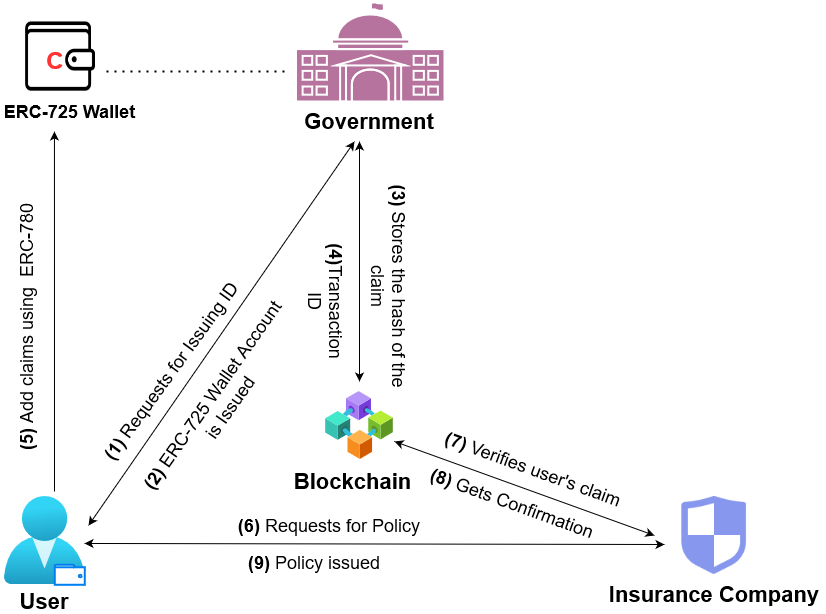

The diagram above was exported from draw.io. Its source (the exported page's mxGraphModel, read from the mxfile embedded in the PNG):
<mxGraphModel dx="1210" dy="2043" grid="1" gridSize="10" guides="1" tooltips="1" connect="1" arrows="1" fold="1" page="1" pageScale="1" pageWidth="850" pageHeight="1400" math="0" shadow="0">
  <root>
    <mxCell id="0" />
    <mxCell id="1" parent="0" />
    <mxCell id="d38ssiMvJzd8z25B4xD7-6" value="&lt;font style=&quot;font-size: 22px&quot;&gt;&lt;b&gt;User&lt;/b&gt;&lt;/font&gt;" style="text;html=1;strokeColor=none;fillColor=none;align=center;verticalAlign=middle;whiteSpace=wrap;rounded=0;fontSize=18;" parent="1" vertex="1">
      <mxGeometry x="90.35000000000001" y="10" width="40" height="20" as="geometry" />
    </mxCell>
    <mxCell id="d38ssiMvJzd8z25B4xD7-8" value="&lt;b&gt;&lt;font style=&quot;font-size: 22px&quot;&gt;Insurance Company&lt;/font&gt;&lt;/b&gt;" style="text;html=1;strokeColor=none;fillColor=none;align=center;verticalAlign=middle;whiteSpace=wrap;rounded=0;fontSize=18;" parent="1" vertex="1">
      <mxGeometry x="670" y="3.280000000000001" width="220" height="20" as="geometry" />
    </mxCell>
    <mxCell id="d38ssiMvJzd8z25B4xD7-9" value="&lt;font style=&quot;font-size: 22px&quot;&gt;&lt;b&gt;Government&lt;/b&gt;&lt;/font&gt;" style="text;html=1;strokeColor=none;fillColor=none;align=center;verticalAlign=middle;whiteSpace=wrap;rounded=0;fontSize=18;" parent="1" vertex="1">
      <mxGeometry x="415" y="-470" width="40" height="20" as="geometry" />
    </mxCell>
    <mxCell id="d38ssiMvJzd8z25B4xD7-10" value="" style="endArrow=classic;startArrow=classic;html=1;fontSize=18;" parent="1" edge="1">
      <mxGeometry width="50" height="50" relative="1" as="geometry">
        <mxPoint x="460" y="-140" as="sourcePoint" />
        <mxPoint x="720" y="-46" as="targetPoint" />
        <Array as="points" />
      </mxGeometry>
    </mxCell>
    <mxCell id="d38ssiMvJzd8z25B4xD7-11" value="" style="endArrow=classic;startArrow=classic;html=1;fontSize=18;exitX=1.041;exitY=0.329;exitDx=0;exitDy=0;exitPerimeter=0;" parent="1" edge="1" source="UIb1-fetq1EQK4WJTlrF-11">
      <mxGeometry width="50" height="50" relative="1" as="geometry">
        <mxPoint x="160" y="-70" as="sourcePoint" />
        <mxPoint x="420" y="-440" as="targetPoint" />
      </mxGeometry>
    </mxCell>
    <mxCell id="d38ssiMvJzd8z25B4xD7-12" value="&lt;b&gt;(1)&lt;/b&gt; Requests for Issuing ID" style="text;html=1;strokeColor=none;fillColor=none;align=center;verticalAlign=middle;whiteSpace=wrap;rounded=0;fontSize=18;rotation=306;" parent="1" vertex="1">
      <mxGeometry x="58.57" y="-220.00000000000003" width="356.43" height="20" as="geometry" />
    </mxCell>
    <mxCell id="d38ssiMvJzd8z25B4xD7-14" value="&lt;b&gt;(2)&lt;/b&gt; ERC-725 Wallet Account is Issued" style="text;html=1;strokeColor=none;fillColor=none;align=center;verticalAlign=middle;whiteSpace=wrap;rounded=0;fontSize=18;rotation=-55;" parent="1" vertex="1">
      <mxGeometry x="170" y="-200" width="234.06" height="39.5" as="geometry" />
    </mxCell>
    <mxCell id="d38ssiMvJzd8z25B4xD7-19" value="&lt;b&gt;(6)&lt;/b&gt; Requests for Policy " style="text;html=1;strokeColor=none;fillColor=none;align=center;verticalAlign=middle;whiteSpace=wrap;rounded=0;fontSize=18;" parent="1" vertex="1">
      <mxGeometry x="200" y="-66" width="390" height="20" as="geometry" />
    </mxCell>
    <mxCell id="d38ssiMvJzd8z25B4xD7-20" value="" style="endArrow=classic;startArrow=classic;html=1;fontSize=18;exitX=-0.01;exitY=0.589;exitDx=0;exitDy=0;exitPerimeter=0;entryX=0.991;entryY=0.532;entryDx=0;entryDy=0;entryPerimeter=0;" parent="1" edge="1" target="UIb1-fetq1EQK4WJTlrF-11" source="UIb1-fetq1EQK4WJTlrF-13">
      <mxGeometry width="50" height="50" relative="1" as="geometry">
        <mxPoint x="675" y="-38" as="sourcePoint" />
        <mxPoint x="175" y="-38" as="targetPoint" />
        <Array as="points" />
      </mxGeometry>
    </mxCell>
    <mxCell id="d38ssiMvJzd8z25B4xD7-21" value="&lt;b&gt;(7)&lt;/b&gt; Verifies user's claim" style="text;html=1;strokeColor=none;fillColor=none;align=center;verticalAlign=middle;whiteSpace=wrap;rounded=0;fontSize=18;rotation=20;" parent="1" vertex="1">
      <mxGeometry x="498" y="-122" width="202.37" height="20" as="geometry" />
    </mxCell>
    <mxCell id="d38ssiMvJzd8z25B4xD7-22" value="" style="aspect=fixed;html=1;points=[];align=center;image;fontSize=12;image=img/lib/azure2/blockchain/Consortium.svg;fillColor=#000000;sketch=0;" parent="1" vertex="1">
      <mxGeometry x="391" y="-190" width="68" height="68" as="geometry" />
    </mxCell>
    <mxCell id="d38ssiMvJzd8z25B4xD7-23" value="" style="endArrow=classic;startArrow=classic;html=1;fontSize=18;" parent="1" edge="1">
      <mxGeometry width="50" height="50" relative="1" as="geometry">
        <mxPoint x="425" y="-440" as="sourcePoint" />
        <mxPoint x="425" y="-200" as="targetPoint" />
        <Array as="points">
          <mxPoint x="425" y="-410" />
        </Array>
      </mxGeometry>
    </mxCell>
    <mxCell id="d38ssiMvJzd8z25B4xD7-24" value="&lt;b&gt;(3)&lt;/b&gt; Stores the hash of the claim" style="text;html=1;strokeColor=none;fillColor=none;align=center;verticalAlign=middle;whiteSpace=wrap;rounded=0;sketch=0;fontSize=18;rotation=90;" parent="1" vertex="1">
      <mxGeometry x="350" y="-310" width="210" height="30" as="geometry" />
    </mxCell>
    <mxCell id="d38ssiMvJzd8z25B4xD7-34" value="&lt;b&gt;(4)&lt;/b&gt;Transaction ID " style="text;html=1;strokeColor=none;fillColor=none;align=center;verticalAlign=middle;whiteSpace=wrap;rounded=0;sketch=0;fontSize=18;rotation=90;" parent="1" vertex="1">
      <mxGeometry x="325" y="-290" width="134" height="20" as="geometry" />
    </mxCell>
    <mxCell id="d38ssiMvJzd8z25B4xD7-38" value="&lt;b&gt;(9)&lt;/b&gt; Policy issued" style="text;html=1;strokeColor=none;fillColor=none;align=center;verticalAlign=middle;whiteSpace=wrap;rounded=0;sketch=0;fontSize=18;" parent="1" vertex="1">
      <mxGeometry x="290" y="-28.72" width="180" height="20" as="geometry" />
    </mxCell>
    <mxCell id="d38ssiMvJzd8z25B4xD7-39" value="&lt;b&gt;(8)&lt;/b&gt; Gets Confirmation" style="text;html=1;strokeColor=none;fillColor=none;align=center;verticalAlign=middle;whiteSpace=wrap;rounded=0;sketch=0;fontSize=18;rotation=20;" parent="1" vertex="1">
      <mxGeometry x="484" y="-88" width="187.96" height="20" as="geometry" />
    </mxCell>
    <mxCell id="d38ssiMvJzd8z25B4xD7-40" value="&lt;font style=&quot;font-size: 22px&quot;&gt;&lt;b&gt;Blockchain&lt;/b&gt;&lt;/font&gt;" style="text;html=1;strokeColor=none;fillColor=none;align=center;verticalAlign=middle;whiteSpace=wrap;rounded=0;sketch=0;fontSize=18;" parent="1" vertex="1">
      <mxGeometry x="378" y="-110" width="81" height="20" as="geometry" />
    </mxCell>
    <mxCell id="UIb1-fetq1EQK4WJTlrF-1" value="" style="shape=image;html=1;verticalAlign=top;verticalLabelPosition=bottom;labelBackgroundColor=#ffffff;imageAspect=0;aspect=fixed;image=https://cdn1.iconfinder.com/data/icons/financial-45/23/wallet-128.png" vertex="1" parent="1">
      <mxGeometry x="91.14" y="-560" width="70" height="70" as="geometry" />
    </mxCell>
    <mxCell id="UIb1-fetq1EQK4WJTlrF-2" value="" style="endArrow=none;dashed=1;html=1;dashPattern=1 3;strokeWidth=2;" edge="1" parent="1">
      <mxGeometry width="50" height="50" relative="1" as="geometry">
        <mxPoint x="350" y="-510" as="sourcePoint" />
        <mxPoint x="170" y="-510" as="targetPoint" />
      </mxGeometry>
    </mxCell>
    <mxCell id="UIb1-fetq1EQK4WJTlrF-4" value="" style="endArrow=classic;html=1;entryX=0.39;entryY=1.5;entryDx=0;entryDy=0;entryPerimeter=0;" edge="1" parent="1" target="UIb1-fetq1EQK4WJTlrF-5">
      <mxGeometry width="50" height="50" relative="1" as="geometry">
        <mxPoint x="120" y="-90" as="sourcePoint" />
        <mxPoint x="120" y="-440" as="targetPoint" />
      </mxGeometry>
    </mxCell>
    <mxCell id="UIb1-fetq1EQK4WJTlrF-5" value="&lt;b&gt;&lt;font style=&quot;font-size: 18px&quot;&gt;ERC-725 Wallet &lt;/font&gt;&lt;/b&gt;" style="text;html=1;strokeColor=none;fillColor=none;align=center;verticalAlign=middle;whiteSpace=wrap;rounded=0;" vertex="1" parent="1">
      <mxGeometry x="65.57" y="-480" width="139.43" height="20" as="geometry" />
    </mxCell>
    <mxCell id="UIb1-fetq1EQK4WJTlrF-6" value="&lt;font style=&quot;font-size: 18px&quot;&gt;&lt;b&gt;(5) &lt;/b&gt;Add claims using&amp;nbsp; ERC-780&lt;/font&gt;" style="text;html=1;strokeColor=none;fillColor=none;align=center;verticalAlign=middle;whiteSpace=wrap;rounded=0;rotation=-90;" vertex="1" parent="1">
      <mxGeometry x="-41.42" y="-264.27" width="268.29" height="20" as="geometry" />
    </mxCell>
    <mxCell id="UIb1-fetq1EQK4WJTlrF-7" value="&lt;font style=&quot;font-size: 24px;&quot; color=&quot;#FF3333&quot;&gt;&lt;span style=&quot;font-size: 24px;&quot;&gt;C&lt;/span&gt;&lt;/font&gt;" style="text;html=1;strokeColor=none;fillColor=none;align=center;verticalAlign=middle;whiteSpace=wrap;rounded=0;fontSize=24;fontStyle=1" vertex="1" parent="1">
      <mxGeometry x="101.43" y="-531" width="40" height="20" as="geometry" />
    </mxCell>
    <mxCell id="UIb1-fetq1EQK4WJTlrF-8" value="" style="shape=mxgraph.cisco.buildings.government_building;html=1;pointerEvents=1;dashed=0;strokeColor=#ffffff;strokeWidth=2;verticalLabelPosition=bottom;verticalAlign=top;align=center;outlineConnect=0;labelBackgroundColor=none;fontColor=none;fillColor=#B5739D;" vertex="1" parent="1">
      <mxGeometry x="361.5" y="-580" width="148.5" height="100" as="geometry" />
    </mxCell>
    <mxCell id="UIb1-fetq1EQK4WJTlrF-11" value="" style="aspect=fixed;html=1;points=[];align=center;image;fontSize=12;image=img/lib/azure2/identity/Users.svg;" vertex="1" parent="1">
      <mxGeometry x="70" y="-85" width="80.71" height="88.28" as="geometry" />
    </mxCell>
    <mxCell id="UIb1-fetq1EQK4WJTlrF-12" value="" style="html=1;verticalLabelPosition=bottom;align=center;labelBackgroundColor=#ffffff;verticalAlign=top;strokeWidth=2;strokeColor=#0080F0;shadow=0;dashed=0;shape=mxgraph.ios7.icons.wallet;rotation=0;" vertex="1" parent="1">
      <mxGeometry x="120.27999999999999" y="-16.72" width="30" height="20" as="geometry" />
    </mxCell>
    <mxCell id="UIb1-fetq1EQK4WJTlrF-13" value="" style="shape=image;html=1;verticalAlign=top;verticalLabelPosition=bottom;labelBackgroundColor=#ffffff;imageAspect=0;aspect=fixed;image=https://cdn0.iconfinder.com/data/icons/expenses-vs-income/30/__insurance_shield_protection_safety-128.png;fillColor=#B5739D;fontSize=24;fontColor=#97D077;labelBorderColor=#97D077;" vertex="1" parent="1">
      <mxGeometry x="731" y="-94.72" width="98" height="98" as="geometry" />
    </mxCell>
  </root>
</mxGraphModel>